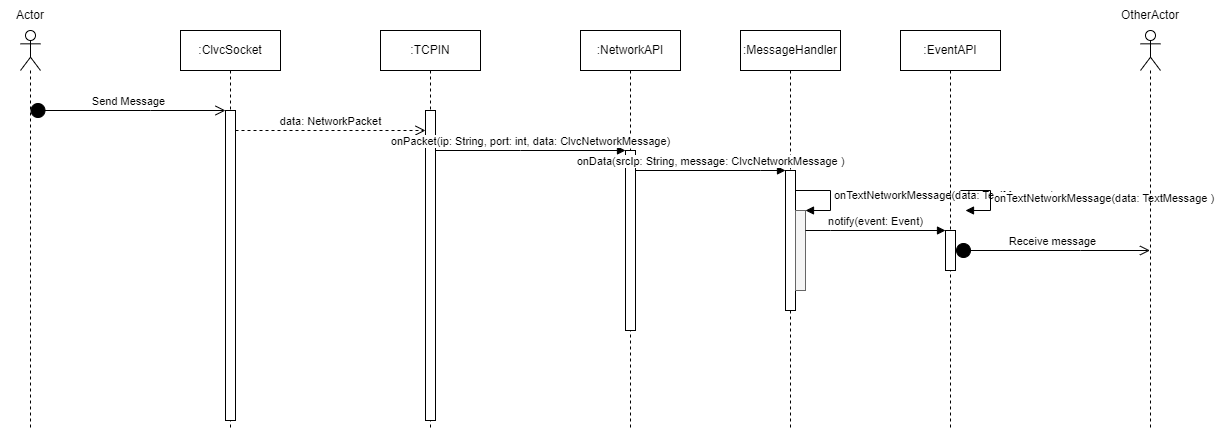

The diagram above was exported from draw.io. Its source (the exported page's mxGraphModel, read from the mxfile embedded in the PNG):
<mxGraphModel dx="1422" dy="857" grid="1" gridSize="10" guides="1" tooltips="1" connect="1" arrows="1" fold="1" page="1" pageScale="1" pageWidth="1500" pageHeight="500" math="0" shadow="0">
  <root>
    <mxCell id="0" />
    <mxCell id="1" parent="0" />
    <mxCell id="gy79BKUVQoeBBpBpOLw--1" value="" style="shape=umlLifeline;participant=umlActor;perimeter=lifelinePerimeter;whiteSpace=wrap;html=1;container=1;collapsible=0;recursiveResize=0;verticalAlign=top;spacingTop=36;outlineConnect=0;" parent="1" vertex="1">
      <mxGeometry x="190" y="80" width="20" height="400" as="geometry" />
    </mxCell>
    <mxCell id="gy79BKUVQoeBBpBpOLw--2" value="Send Message" style="html=1;verticalAlign=bottom;startArrow=circle;startFill=1;endArrow=open;startSize=6;endSize=8;rounded=0;" parent="1" source="gy79BKUVQoeBBpBpOLw--1" target="XDPhvupUDMPNobfMtgRW-2" edge="1">
      <mxGeometry width="80" relative="1" as="geometry">
        <mxPoint x="240" y="160" as="sourcePoint" />
        <mxPoint x="395" y="160" as="targetPoint" />
        <Array as="points">
          <mxPoint x="320" y="160" />
        </Array>
      </mxGeometry>
    </mxCell>
    <mxCell id="XDPhvupUDMPNobfMtgRW-1" value=":ClvcSocket" style="shape=umlLifeline;perimeter=lifelinePerimeter;whiteSpace=wrap;html=1;container=1;collapsible=0;recursiveResize=0;outlineConnect=0;" parent="1" vertex="1">
      <mxGeometry x="350" y="80" width="100" height="400" as="geometry" />
    </mxCell>
    <mxCell id="XDPhvupUDMPNobfMtgRW-2" value="" style="html=1;points=[];perimeter=orthogonalPerimeter;" parent="XDPhvupUDMPNobfMtgRW-1" vertex="1">
      <mxGeometry x="45" y="80" width="10" height="310" as="geometry" />
    </mxCell>
    <mxCell id="hg1yyIydGoF_bE6PWKx--1" value=":TCPIN" style="shape=umlLifeline;perimeter=lifelinePerimeter;whiteSpace=wrap;html=1;container=1;collapsible=0;recursiveResize=0;outlineConnect=0;" parent="1" vertex="1">
      <mxGeometry x="550" y="80" width="100" height="400" as="geometry" />
    </mxCell>
    <mxCell id="hg1yyIydGoF_bE6PWKx--2" value="" style="html=1;points=[];perimeter=orthogonalPerimeter;" parent="hg1yyIydGoF_bE6PWKx--1" vertex="1">
      <mxGeometry x="45" y="80" width="10" height="310" as="geometry" />
    </mxCell>
    <mxCell id="hg1yyIydGoF_bE6PWKx--3" value="data:&amp;nbsp;NetworkPacket" style="html=1;verticalAlign=bottom;endArrow=open;dashed=1;endSize=8;rounded=0;" parent="1" source="XDPhvupUDMPNobfMtgRW-2" target="hg1yyIydGoF_bE6PWKx--2" edge="1">
      <mxGeometry relative="1" as="geometry">
        <mxPoint x="510" y="180" as="sourcePoint" />
        <mxPoint x="430" y="180" as="targetPoint" />
        <Array as="points">
          <mxPoint x="560" y="180" />
        </Array>
      </mxGeometry>
    </mxCell>
    <mxCell id="Aty3Gp7Vvf3VaQO0FyO7-1" value=":NetworkAPI" style="shape=umlLifeline;perimeter=lifelinePerimeter;whiteSpace=wrap;html=1;container=1;collapsible=0;recursiveResize=0;outlineConnect=0;" parent="1" vertex="1">
      <mxGeometry x="750" y="80" width="100" height="400" as="geometry" />
    </mxCell>
    <mxCell id="Aty3Gp7Vvf3VaQO0FyO7-2" value="" style="html=1;points=[];perimeter=orthogonalPerimeter;" parent="Aty3Gp7Vvf3VaQO0FyO7-1" vertex="1">
      <mxGeometry x="45" y="120" width="10" height="180" as="geometry" />
    </mxCell>
    <mxCell id="Aty3Gp7Vvf3VaQO0FyO7-3" value="onPacket(ip: String, port: int, data: ClvcNetworkMessage)" style="html=1;verticalAlign=bottom;endArrow=block;rounded=0;" parent="1" source="hg1yyIydGoF_bE6PWKx--2" target="Aty3Gp7Vvf3VaQO0FyO7-2" edge="1">
      <mxGeometry width="80" relative="1" as="geometry">
        <mxPoint x="660" y="200" as="sourcePoint" />
        <mxPoint x="740" y="200" as="targetPoint" />
        <Array as="points">
          <mxPoint x="690" y="200" />
        </Array>
      </mxGeometry>
    </mxCell>
    <mxCell id="Aty3Gp7Vvf3VaQO0FyO7-4" value=":MessageHandler" style="shape=umlLifeline;perimeter=lifelinePerimeter;whiteSpace=wrap;html=1;container=1;collapsible=0;recursiveResize=0;outlineConnect=0;" parent="1" vertex="1">
      <mxGeometry x="910" y="80" width="100" height="400" as="geometry" />
    </mxCell>
    <mxCell id="Aty3Gp7Vvf3VaQO0FyO7-7" value="" style="html=1;points=[];perimeter=orthogonalPerimeter;" parent="Aty3Gp7Vvf3VaQO0FyO7-4" vertex="1">
      <mxGeometry x="45" y="140" width="10" height="140" as="geometry" />
    </mxCell>
    <mxCell id="Aty3Gp7Vvf3VaQO0FyO7-8" value="" style="html=1;points=[];perimeter=orthogonalPerimeter;fillColor=#f5f5f5;fontColor=#333333;strokeColor=#666666;" parent="Aty3Gp7Vvf3VaQO0FyO7-4" vertex="1">
      <mxGeometry x="55" y="180" width="10" height="80" as="geometry" />
    </mxCell>
    <mxCell id="Aty3Gp7Vvf3VaQO0FyO7-9" value="onTextNetworkMessage(data: TextMessage&amp;nbsp;)" style="edgeStyle=orthogonalEdgeStyle;html=1;align=left;spacingLeft=2;endArrow=block;rounded=0;entryX=1;entryY=0;" parent="Aty3Gp7Vvf3VaQO0FyO7-4" source="Aty3Gp7Vvf3VaQO0FyO7-7" target="Aty3Gp7Vvf3VaQO0FyO7-8" edge="1">
      <mxGeometry relative="1" as="geometry">
        <mxPoint x="60" y="160" as="sourcePoint" />
        <Array as="points">
          <mxPoint x="90" y="160" />
          <mxPoint x="90" y="180" />
        </Array>
      </mxGeometry>
    </mxCell>
    <mxCell id="Aty3Gp7Vvf3VaQO0FyO7-6" value="onData(srcIp: String, message: ClvcNetworkMessage&amp;nbsp;)" style="html=1;verticalAlign=bottom;endArrow=block;rounded=0;" parent="1" source="Aty3Gp7Vvf3VaQO0FyO7-2" target="Aty3Gp7Vvf3VaQO0FyO7-7" edge="1">
      <mxGeometry width="80" relative="1" as="geometry">
        <mxPoint x="830" y="220" as="sourcePoint" />
        <mxPoint x="910" y="220" as="targetPoint" />
        <Array as="points">
          <mxPoint x="930" y="220" />
        </Array>
      </mxGeometry>
    </mxCell>
    <mxCell id="Aty3Gp7Vvf3VaQO0FyO7-10" value=":EventAPI" style="shape=umlLifeline;perimeter=lifelinePerimeter;whiteSpace=wrap;html=1;container=1;collapsible=0;recursiveResize=0;outlineConnect=0;" parent="1" vertex="1">
      <mxGeometry x="1070" y="80" width="100" height="400" as="geometry" />
    </mxCell>
    <mxCell id="Aty3Gp7Vvf3VaQO0FyO7-13" value="onTextNetworkMessage(data: TextMessage&amp;nbsp;)" style="edgeStyle=orthogonalEdgeStyle;html=1;align=left;spacingLeft=2;endArrow=block;rounded=0;entryX=1;entryY=0;" parent="Aty3Gp7Vvf3VaQO0FyO7-10" edge="1">
      <mxGeometry relative="1" as="geometry">
        <mxPoint x="60" y="160" as="sourcePoint" />
        <Array as="points">
          <mxPoint x="90" y="160" />
          <mxPoint x="90" y="180" />
        </Array>
        <mxPoint x="65" y="180" as="targetPoint" />
      </mxGeometry>
    </mxCell>
    <mxCell id="Aty3Gp7Vvf3VaQO0FyO7-15" value="" style="html=1;points=[];perimeter=orthogonalPerimeter;" parent="Aty3Gp7Vvf3VaQO0FyO7-10" vertex="1">
      <mxGeometry x="45" y="200" width="10" height="40" as="geometry" />
    </mxCell>
    <mxCell id="Aty3Gp7Vvf3VaQO0FyO7-14" value="notify(event: Event)" style="html=1;verticalAlign=bottom;endArrow=block;rounded=0;" parent="1" source="Aty3Gp7Vvf3VaQO0FyO7-8" target="Aty3Gp7Vvf3VaQO0FyO7-15" edge="1">
      <mxGeometry width="80" relative="1" as="geometry">
        <mxPoint x="1010" y="280" as="sourcePoint" />
        <mxPoint x="1090" y="280" as="targetPoint" />
        <Array as="points">
          <mxPoint x="1000" y="280" />
        </Array>
      </mxGeometry>
    </mxCell>
    <mxCell id="Aty3Gp7Vvf3VaQO0FyO7-16" value="" style="shape=umlLifeline;participant=umlActor;perimeter=lifelinePerimeter;whiteSpace=wrap;html=1;container=1;collapsible=0;recursiveResize=0;verticalAlign=top;spacingTop=36;outlineConnect=0;" parent="1" vertex="1">
      <mxGeometry x="1310" y="80" width="20" height="400" as="geometry" />
    </mxCell>
    <mxCell id="Aty3Gp7Vvf3VaQO0FyO7-17" value="Receive message" style="html=1;verticalAlign=bottom;startArrow=circle;startFill=1;endArrow=open;startSize=6;endSize=8;rounded=0;" parent="1" source="Aty3Gp7Vvf3VaQO0FyO7-15" target="Aty3Gp7Vvf3VaQO0FyO7-16" edge="1">
      <mxGeometry width="80" relative="1" as="geometry">
        <mxPoint x="1160" y="300" as="sourcePoint" />
        <mxPoint x="1240" y="300" as="targetPoint" />
        <Array as="points">
          <mxPoint x="1250" y="300" />
        </Array>
      </mxGeometry>
    </mxCell>
    <mxCell id="v2L3z9vSxEhL9chZgrt6-1" value="Actor" style="text;html=1;strokeColor=none;fillColor=none;align=center;verticalAlign=middle;whiteSpace=wrap;rounded=0;" parent="1" vertex="1">
      <mxGeometry x="170" y="50" width="60" height="30" as="geometry" />
    </mxCell>
    <mxCell id="hw8PgvNCCzLbiHWWTbi2-1" value="OtherActor" style="text;html=1;strokeColor=none;fillColor=none;align=center;verticalAlign=middle;whiteSpace=wrap;rounded=0;" parent="1" vertex="1">
      <mxGeometry x="1290" y="50" width="60" height="30" as="geometry" />
    </mxCell>
  </root>
</mxGraphModel>